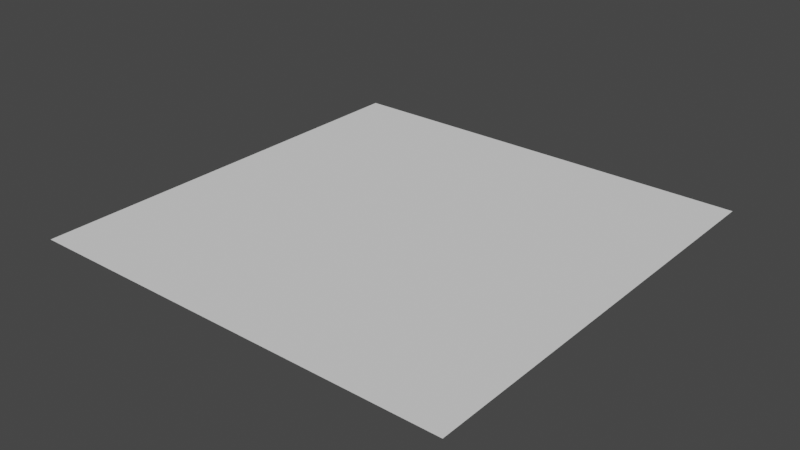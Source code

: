 # Source: Quad.blend  (saved by Blender 3.1.7; exported with 4.5.12 LTS)
import bpy
from mathutils import Matrix  # noqa: F401  (used for matrix-valued properties, if any)

bpy.ops.wm.read_factory_settings(use_empty=True)
scene = bpy.context.scene
scene.name = 'Scene'

# ---- collections
col_collection = bpy.data.collections.new('Collection'); scene.collection.children.link(col_collection)

# ---- world
world_world = bpy.data.worlds.new('World'); scene.world = world_world
world_world.use_nodes = True; world_world.node_tree.nodes.clear()
_N = world_world.node_tree.nodes; _L = world_world.node_tree.links
n0 = _N.new('ShaderNodeOutputWorld'); n0.name = 'World Output'; n0.location = (300, 300)
n1 = _N.new('ShaderNodeBackground'); n1.name = 'Background'; n1.location = (10, 300)
n1.inputs[0].default_value = (0.05088, 0.05088, 0.05088, 1.0)
_L.new(n1.outputs[0], n0.inputs[0])
n0.is_active_output = True
world_world.color = (0.05088, 0.05088, 0.05088)
world_world.use_sun_shadow = False
world_world.sun_shadow_jitter_overblur = 0.0

# ---- meshes
me_quad = bpy.data.meshes.new('Quad')
me_quad.from_pydata([(-0.5, -0.5, 0.0), (0.5, -0.5, 0.0), (-0.5, 0.5, 0.0), (0.5, 0.5, 0.0)], [], [(0, 1, 3, 2)])
_uv = me_quad.uv_layers.new(name='UVMap')
_uv.uv.foreach_set('vector', [0.0, 0.0, 1.0, 0.0, 1.0, 1.0, 0.0, 1.0])
me_quad.use_remesh_fix_poles = True
me_quad.use_remesh_preserve_attributes = False
me_quad.update()

# ---- objects
ob_quad = bpy.data.objects.new('Quad', me_quad)

# ---- transforms, parenting, visibility, modifiers, constraints
ob_quad.location = (0.0, 0.0, 0.0)

# ---- collection membership
col_collection.objects.link(ob_quad)

# ---- scene / render settings (as saved in the file)
scene.frame_start = 1; scene.frame_end = 250; scene.frame_set(1)
scene.render.engine = 'BLENDER_EEVEE_NEXT'
scene.cycles.sampling_pattern = 'TABULATED_SOBOL'
scene.cycles.use_light_tree = False
scene.view_settings.view_transform = 'Filmic'
bpy.context.view_layer.update()

# ---- added for rendering (the .blend has no active camera and no usable light): camera, sun
cam_auto = bpy.data.cameras.new('AutoCamera')
cam_auto.lens = 50.0
cam_auto.sensor_width = 36.0
cam_auto.clip_end = 1000.0
ob_auto_camera = bpy.data.objects.new('AutoCamera', cam_auto)
scene.collection.objects.link(ob_auto_camera)
ob_auto_camera.location = (1.30847, -1.57016, 1.04677)
ob_auto_camera.rotation_euler = (1.09748, -7.21219e-08, 0.694738)
scene.camera = ob_auto_camera
light_auto_sun = bpy.data.lights.new('AutoSun', 'SUN')
light_auto_sun.energy = 3.0
light_auto_sun.angle = 0.0523599
ob_auto_sun = bpy.data.objects.new('AutoSun', light_auto_sun)
scene.collection.objects.link(ob_auto_sun)
ob_auto_sun.rotation_euler = (0.872665, 0.174533, 0.523599)
bpy.context.view_layer.update()
